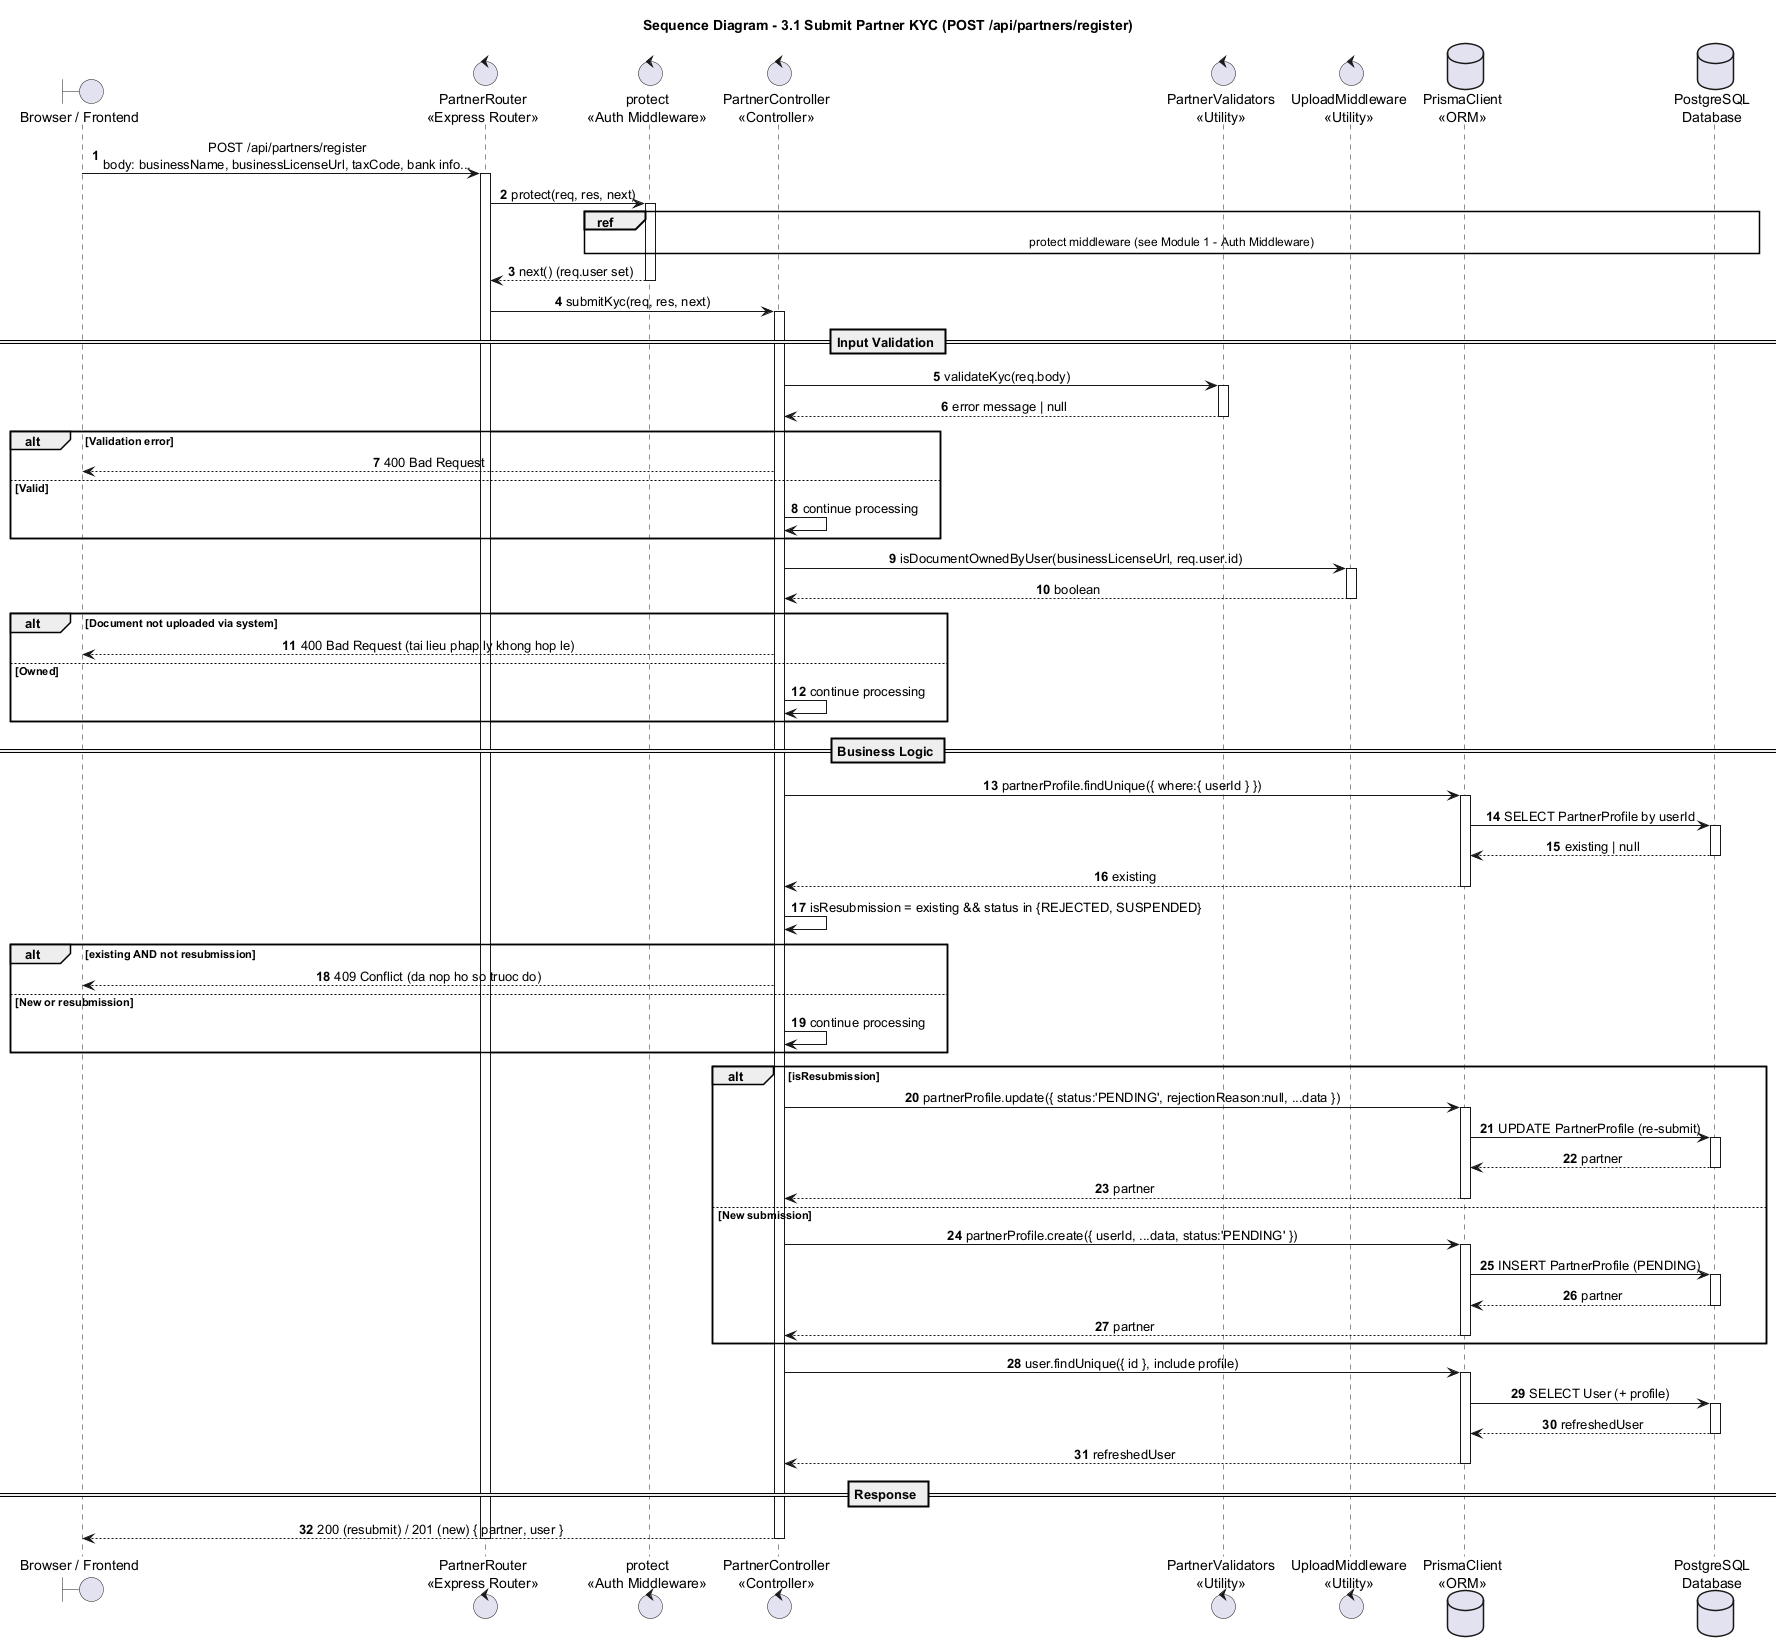

The diagram above was rendered by PlantUML. Its source (embedded in the PNG):
@startuml
title Sequence Diagram - 3.1 Submit Partner KYC (POST /api/partners/register)

autonumber
skinparam shadowing false
skinparam sequenceMessageAlign center
skinparam responseMessageBelowArrow true
skinparam ParticipantPadding 25
skinparam BoxPadding 10

boundary "Browser / Frontend" as Browser
control "PartnerRouter\n<<Express Router>>" as Router
control "protect\n<<Auth Middleware>>" as Protect
control "PartnerController\n<<Controller>>" as Partner
control "PartnerValidators\n<<Utility>>" as Validators
control "UploadMiddleware\n<<Utility>>" as Upload
database "PrismaClient\n<<ORM>>" as Prisma
database "PostgreSQL\nDatabase" as DB

Browser -> Router : POST /api/partners/register\nbody: businessName, businessLicenseUrl, taxCode, bank info...
activate Router
Router -> Protect : protect(req, res, next)
activate Protect
ref over Protect, DB : protect middleware (see Module 1 - Auth Middleware)
Protect --> Router : next() (req.user set)
deactivate Protect

Router -> Partner : submitKyc(req, res, next)
activate Partner

== Input Validation ==
Partner -> Validators : validateKyc(req.body)
activate Validators
Validators --> Partner : error message | null
deactivate Validators
alt Validation error
  Partner --> Browser : 400 Bad Request
else Valid
  Partner -> Partner : continue processing
end

Partner -> Upload : isDocumentOwnedByUser(businessLicenseUrl, req.user.id)
activate Upload
Upload --> Partner : boolean
deactivate Upload
alt Document not uploaded via system
  Partner --> Browser : 400 Bad Request (tai lieu phap ly khong hop le)
else Owned
  Partner -> Partner : continue processing
end

== Business Logic ==
Partner -> Prisma : partnerProfile.findUnique({ where:{ userId } })
activate Prisma
Prisma -> DB : SELECT PartnerProfile by userId
activate DB
DB --> Prisma : existing | null
deactivate DB
Prisma --> Partner : existing
deactivate Prisma

Partner -> Partner : isResubmission = existing && status in {REJECTED, SUSPENDED}
alt existing AND not resubmission
  Partner --> Browser : 409 Conflict (da nop ho so truoc do)
else New or resubmission
  Partner -> Partner : continue processing
end

alt isResubmission
  Partner -> Prisma : partnerProfile.update({ status:'PENDING', rejectionReason:null, ...data })
  activate Prisma
  Prisma -> DB : UPDATE PartnerProfile (re-submit)
  activate DB
  DB --> Prisma : partner
  deactivate DB
  Prisma --> Partner : partner
  deactivate Prisma
else New submission
  Partner -> Prisma : partnerProfile.create({ userId, ...data, status:'PENDING' })
  activate Prisma
  Prisma -> DB : INSERT PartnerProfile (PENDING)
  activate DB
  DB --> Prisma : partner
  deactivate DB
  Prisma --> Partner : partner
  deactivate Prisma
end

Partner -> Prisma : user.findUnique({ id }, include profile)
activate Prisma
Prisma -> DB : SELECT User (+ profile)
activate DB
DB --> Prisma : refreshedUser
deactivate DB
Prisma --> Partner : refreshedUser
deactivate Prisma

== Response ==
Partner --> Browser : 200 (resubmit) / 201 (new) { partner, user }
deactivate Partner
deactivate Router
@enduml